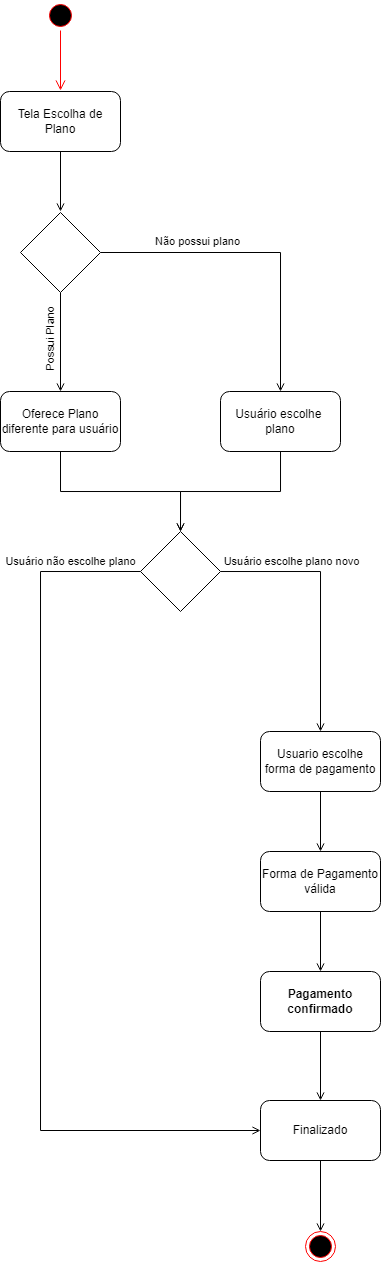

The diagram above was exported from draw.io. Its source (the exported page's mxGraphModel, read from the mxfile embedded in the PNG):
<mxGraphModel dx="811" dy="477" grid="1" gridSize="10" guides="1" tooltips="1" connect="1" arrows="1" fold="1" page="1" pageScale="1" pageWidth="827" pageHeight="1169" math="0" shadow="0">
  <root>
    <mxCell id="0" />
    <mxCell id="1" parent="0" />
    <mxCell id="uZTeFUtCRBMQV28PrxDd-3" value="" style="edgeStyle=orthogonalEdgeStyle;rounded=0;orthogonalLoop=1;jettySize=auto;html=1;endArrow=open;endFill=0;" parent="1" source="uZTeFUtCRBMQV28PrxDd-1" edge="1">
      <mxGeometry relative="1" as="geometry">
        <mxPoint x="380" y="280" as="targetPoint" />
      </mxGeometry>
    </mxCell>
    <mxCell id="uZTeFUtCRBMQV28PrxDd-1" value="Tela Escolha de Plano" style="rounded=1;whiteSpace=wrap;html=1;" parent="1" vertex="1">
      <mxGeometry x="320" y="160" width="120" height="60" as="geometry" />
    </mxCell>
    <mxCell id="uZTeFUtCRBMQV28PrxDd-6" style="edgeStyle=orthogonalEdgeStyle;rounded=0;orthogonalLoop=1;jettySize=auto;html=1;entryX=0.5;entryY=0;entryDx=0;entryDy=0;endArrow=open;endFill=0;" parent="1" source="uZTeFUtCRBMQV28PrxDd-4" target="uZTeFUtCRBMQV28PrxDd-5" edge="1">
      <mxGeometry relative="1" as="geometry" />
    </mxCell>
    <mxCell id="uZTeFUtCRBMQV28PrxDd-8" value="Não possui plano" style="edgeLabel;html=1;align=center;verticalAlign=middle;resizable=0;points=[];" parent="uZTeFUtCRBMQV28PrxDd-6" connectable="0" vertex="1">
      <mxGeometry x="-0.6157" y="-1" relative="1" as="geometry">
        <mxPoint x="36" y="-12" as="offset" />
      </mxGeometry>
    </mxCell>
    <mxCell id="uZTeFUtCRBMQV28PrxDd-11" style="edgeStyle=orthogonalEdgeStyle;rounded=0;orthogonalLoop=1;jettySize=auto;html=1;exitX=0.5;exitY=1;exitDx=0;exitDy=0;endArrow=open;endFill=0;" parent="1" source="uZTeFUtCRBMQV28PrxDd-4" target="uZTeFUtCRBMQV28PrxDd-10" edge="1">
      <mxGeometry relative="1" as="geometry" />
    </mxCell>
    <mxCell id="uZTeFUtCRBMQV28PrxDd-12" value="Possui Plano" style="edgeLabel;html=1;align=center;verticalAlign=middle;resizable=0;points=[];rotation=-90;" parent="uZTeFUtCRBMQV28PrxDd-11" connectable="0" vertex="1">
      <mxGeometry x="-0.0707" y="-3" relative="1" as="geometry">
        <mxPoint x="-7" as="offset" />
      </mxGeometry>
    </mxCell>
    <mxCell id="uZTeFUtCRBMQV28PrxDd-4" value="" style="rhombus;whiteSpace=wrap;html=1;" parent="1" vertex="1">
      <mxGeometry x="340" y="281" width="80" height="80" as="geometry" />
    </mxCell>
    <mxCell id="uZTeFUtCRBMQV28PrxDd-19" style="edgeStyle=orthogonalEdgeStyle;rounded=0;orthogonalLoop=1;jettySize=auto;html=1;entryX=0.5;entryY=0;entryDx=0;entryDy=0;endArrow=open;endFill=0;" parent="1" source="uZTeFUtCRBMQV28PrxDd-5" target="uZTeFUtCRBMQV28PrxDd-18" edge="1">
      <mxGeometry relative="1" as="geometry" />
    </mxCell>
    <mxCell id="uZTeFUtCRBMQV28PrxDd-5" value="Usuário escolhe&amp;nbsp;&lt;br&gt;plano" style="rounded=1;whiteSpace=wrap;html=1;" parent="1" vertex="1">
      <mxGeometry x="540" y="460" width="120" height="60" as="geometry" />
    </mxCell>
    <mxCell id="uZTeFUtCRBMQV28PrxDd-14" style="edgeStyle=orthogonalEdgeStyle;rounded=0;orthogonalLoop=1;jettySize=auto;html=1;exitX=0.5;exitY=1;exitDx=0;exitDy=0;endArrow=open;endFill=0;" parent="1" source="uZTeFUtCRBMQV28PrxDd-10" target="uZTeFUtCRBMQV28PrxDd-18" edge="1">
      <mxGeometry relative="1" as="geometry">
        <mxPoint x="380" y="610" as="targetPoint" />
      </mxGeometry>
    </mxCell>
    <mxCell id="uZTeFUtCRBMQV28PrxDd-10" value="Oferece Plano diferente para usuário" style="rounded=1;whiteSpace=wrap;html=1;" parent="1" vertex="1">
      <mxGeometry x="320" y="460" width="120" height="60" as="geometry" />
    </mxCell>
    <mxCell id="uZTeFUtCRBMQV28PrxDd-28" style="edgeStyle=orthogonalEdgeStyle;rounded=0;orthogonalLoop=1;jettySize=auto;html=1;endArrow=open;endFill=0;" parent="1" source="uZTeFUtCRBMQV28PrxDd-18" edge="1">
      <mxGeometry relative="1" as="geometry">
        <mxPoint x="640" y="800" as="targetPoint" />
      </mxGeometry>
    </mxCell>
    <mxCell id="uZTeFUtCRBMQV28PrxDd-30" value="Usuário escolhe plano novo" style="edgeLabel;html=1;align=center;verticalAlign=middle;resizable=0;points=[];" parent="uZTeFUtCRBMQV28PrxDd-28" connectable="0" vertex="1">
      <mxGeometry x="-0.7423" y="-2" relative="1" as="geometry">
        <mxPoint x="37" y="-12" as="offset" />
      </mxGeometry>
    </mxCell>
    <mxCell id="uZTeFUtCRBMQV28PrxDd-18" value="" style="rhombus;whiteSpace=wrap;html=1;" parent="1" vertex="1">
      <mxGeometry x="460" y="600" width="80" height="80" as="geometry" />
    </mxCell>
    <mxCell id="uZTeFUtCRBMQV28PrxDd-33" style="edgeStyle=orthogonalEdgeStyle;rounded=0;orthogonalLoop=1;jettySize=auto;html=1;entryX=0.5;entryY=0;entryDx=0;entryDy=0;endArrow=open;endFill=0;" parent="1" source="uZTeFUtCRBMQV28PrxDd-29" target="uZTeFUtCRBMQV28PrxDd-32" edge="1">
      <mxGeometry relative="1" as="geometry" />
    </mxCell>
    <mxCell id="uZTeFUtCRBMQV28PrxDd-29" value="Usuario escolhe forma de pagamento" style="rounded=1;whiteSpace=wrap;html=1;" parent="1" vertex="1">
      <mxGeometry x="580" y="800" width="120" height="60" as="geometry" />
    </mxCell>
    <mxCell id="uZTeFUtCRBMQV28PrxDd-35" style="edgeStyle=orthogonalEdgeStyle;rounded=0;orthogonalLoop=1;jettySize=auto;html=1;endArrow=open;endFill=0;" parent="1" source="uZTeFUtCRBMQV28PrxDd-32" target="uZTeFUtCRBMQV28PrxDd-34" edge="1">
      <mxGeometry relative="1" as="geometry" />
    </mxCell>
    <mxCell id="uZTeFUtCRBMQV28PrxDd-32" value="Forma de Pagamento válida" style="rounded=1;whiteSpace=wrap;html=1;" parent="1" vertex="1">
      <mxGeometry x="580" y="920" width="120" height="60" as="geometry" />
    </mxCell>
    <mxCell id="uZTeFUtCRBMQV28PrxDd-37" style="edgeStyle=orthogonalEdgeStyle;rounded=0;orthogonalLoop=1;jettySize=auto;html=1;endArrow=open;endFill=0;" parent="1" source="uZTeFUtCRBMQV28PrxDd-34" target="uZTeFUtCRBMQV28PrxDd-36" edge="1">
      <mxGeometry relative="1" as="geometry" />
    </mxCell>
    <mxCell id="uZTeFUtCRBMQV28PrxDd-34" value="Pagamento confirmado" style="rounded=1;whiteSpace=wrap;html=1;fontStyle=1" parent="1" vertex="1">
      <mxGeometry x="580" y="1040" width="120" height="60" as="geometry" />
    </mxCell>
    <mxCell id="uZTeFUtCRBMQV28PrxDd-36" value="Finalizado" style="rounded=1;whiteSpace=wrap;html=1;" parent="1" vertex="1">
      <mxGeometry x="580" y="1169" width="120" height="60" as="geometry" />
    </mxCell>
    <mxCell id="ZSNTTANSYV2WH-CiHJvK-3" style="edgeStyle=orthogonalEdgeStyle;rounded=0;orthogonalLoop=1;jettySize=auto;html=1;exitX=0;exitY=0.5;exitDx=0;exitDy=0;endArrow=open;endFill=0;" edge="1" parent="1">
      <mxGeometry relative="1" as="geometry">
        <mxPoint x="580" y="1199.0000000000002" as="targetPoint" />
        <Array as="points">
          <mxPoint x="360" y="640" />
          <mxPoint x="360" y="1199" />
        </Array>
        <mxPoint x="460" y="640" as="sourcePoint" />
      </mxGeometry>
    </mxCell>
    <mxCell id="ZSNTTANSYV2WH-CiHJvK-4" value="Usuário não escolhe plano" style="edgeLabel;html=1;align=center;verticalAlign=middle;resizable=0;points=[];" connectable="0" vertex="1" parent="ZSNTTANSYV2WH-CiHJvK-3">
      <mxGeometry x="-0.4462" relative="1" as="geometry">
        <mxPoint x="30" y="-154" as="offset" />
      </mxGeometry>
    </mxCell>
    <mxCell id="uZTeFUtCRBMQV28PrxDd-38" value="" style="ellipse;html=1;shape=startState;fillColor=#000000;strokeColor=#ff0000;" vertex="1" parent="1">
      <mxGeometry x="365" y="69" width="30" height="30" as="geometry" />
    </mxCell>
    <mxCell id="uZTeFUtCRBMQV28PrxDd-39" value="" style="edgeStyle=orthogonalEdgeStyle;html=1;verticalAlign=bottom;endArrow=open;endSize=8;strokeColor=#ff0000;rounded=0;" edge="1" parent="1" source="uZTeFUtCRBMQV28PrxDd-38">
      <mxGeometry relative="1" as="geometry">
        <mxPoint x="380" y="159" as="targetPoint" />
      </mxGeometry>
    </mxCell>
    <mxCell id="uZTeFUtCRBMQV28PrxDd-40" value="" style="ellipse;html=1;shape=endState;fillColor=#000000;strokeColor=#ff0000;" vertex="1" parent="1">
      <mxGeometry x="625" y="1300" width="30" height="30" as="geometry" />
    </mxCell>
    <mxCell id="uZTeFUtCRBMQV28PrxDd-42" style="edgeStyle=orthogonalEdgeStyle;rounded=0;orthogonalLoop=1;jettySize=auto;html=1;endArrow=open;endFill=0;" edge="1" parent="1" source="uZTeFUtCRBMQV28PrxDd-36" target="uZTeFUtCRBMQV28PrxDd-40">
      <mxGeometry relative="1" as="geometry">
        <mxPoint x="639.41" y="1231" as="sourcePoint" />
        <mxPoint x="639.41" y="1300" as="targetPoint" />
      </mxGeometry>
    </mxCell>
  </root>
</mxGraphModel>